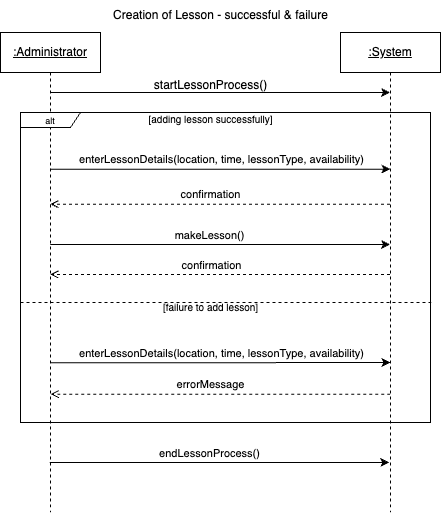

The diagram above was exported from draw.io. Its source (the exported page's mxGraphModel, read from the mxfile embedded in the PNG):
<mxGraphModel dx="717" dy="634" grid="1" gridSize="10" guides="1" tooltips="1" connect="1" arrows="1" fold="1" page="1" pageScale="1" pageWidth="850" pageHeight="1100" math="0" shadow="0">
  <root>
    <mxCell id="0" />
    <mxCell id="1" parent="0" />
    <mxCell id="2" style="edgeStyle=elbowEdgeStyle;rounded=0;orthogonalLoop=1;jettySize=auto;html=1;elbow=horizontal;curved=0;endArrow=open;endFill=0;dashed=1;" edge="1" parent="1">
      <mxGeometry relative="1" as="geometry">
        <mxPoint x="429.5" y="282" as="sourcePoint" />
        <mxPoint x="89.70000000000005" y="282" as="targetPoint" />
        <Array as="points">
          <mxPoint x="270" y="282" />
        </Array>
      </mxGeometry>
    </mxCell>
    <mxCell id="3" value="confirmation" style="edgeLabel;html=1;align=center;verticalAlign=middle;resizable=0;points=[];" connectable="0" vertex="1" parent="2">
      <mxGeometry x="-0.1202" y="-1" relative="1" as="geometry">
        <mxPoint x="-30" y="-9" as="offset" />
      </mxGeometry>
    </mxCell>
    <mxCell id="4" style="edgeStyle=elbowEdgeStyle;rounded=0;orthogonalLoop=1;jettySize=auto;html=1;elbow=vertical;curved=0;endArrow=open;endFill=0;dashed=1;" edge="1" parent="1">
      <mxGeometry relative="1" as="geometry">
        <mxPoint x="429.5" y="211.64" as="sourcePoint" />
        <mxPoint x="89.70000000000005" y="211.64" as="targetPoint" />
        <Array as="points">
          <mxPoint x="320" y="211.64" />
          <mxPoint x="260" y="221.64" />
        </Array>
      </mxGeometry>
    </mxCell>
    <mxCell id="5" value="confirmation" style="edgeLabel;html=1;align=center;verticalAlign=middle;resizable=0;points=[];" connectable="0" vertex="1" parent="4">
      <mxGeometry x="0.0174" y="-2" relative="1" as="geometry">
        <mxPoint x="-7" y="-8" as="offset" />
      </mxGeometry>
    </mxCell>
    <mxCell id="6" value="&lt;u&gt;:System&lt;/u&gt;" style="shape=umlLifeline;perimeter=lifelinePerimeter;whiteSpace=wrap;html=1;container=0;dropTarget=0;collapsible=0;recursiveResize=0;outlineConnect=0;portConstraint=eastwest;newEdgeStyle={&quot;edgeStyle&quot;:&quot;elbowEdgeStyle&quot;,&quot;elbow&quot;:&quot;vertical&quot;,&quot;curved&quot;:0,&quot;rounded&quot;:0};" vertex="1" parent="1">
      <mxGeometry x="380" y="40" width="100" height="480" as="geometry" />
    </mxCell>
    <mxCell id="7" style="edgeStyle=elbowEdgeStyle;rounded=0;orthogonalLoop=1;jettySize=auto;html=1;elbow=vertical;curved=0;" edge="1" source="15" target="6" parent="1">
      <mxGeometry relative="1" as="geometry">
        <Array as="points">
          <mxPoint x="280" y="100" />
        </Array>
      </mxGeometry>
    </mxCell>
    <mxCell id="8" style="edgeStyle=elbowEdgeStyle;rounded=0;orthogonalLoop=1;jettySize=auto;html=1;elbow=vertical;curved=0;" edge="1" parent="1">
      <mxGeometry relative="1" as="geometry">
        <mxPoint x="89.70000000000005" y="176.64" as="sourcePoint" />
        <mxPoint x="429.8400000000001" y="176.64" as="targetPoint" />
        <Array as="points">
          <mxPoint x="260.34" y="176.64" />
        </Array>
      </mxGeometry>
    </mxCell>
    <mxCell id="9" value="enterLessonDetails(location, time, lessonType, availability)" style="edgeLabel;html=1;align=center;verticalAlign=middle;resizable=0;points=[];" connectable="0" vertex="1" parent="8">
      <mxGeometry x="-0.1831" y="2" relative="1" as="geometry">
        <mxPoint x="32" y="-8" as="offset" />
      </mxGeometry>
    </mxCell>
    <mxCell id="10" style="edgeStyle=elbowEdgeStyle;rounded=0;orthogonalLoop=1;jettySize=auto;html=1;elbow=vertical;curved=0;" edge="1" parent="1">
      <mxGeometry relative="1" as="geometry">
        <mxPoint x="89.70000000000005" y="252" as="sourcePoint" />
        <mxPoint x="429.5" y="252" as="targetPoint" />
        <Array as="points">
          <mxPoint x="290" y="252" />
          <mxPoint x="270" y="262" />
        </Array>
      </mxGeometry>
    </mxCell>
    <mxCell id="11" value="makeLesson()" style="edgeLabel;html=1;align=center;verticalAlign=middle;resizable=0;points=[];" connectable="0" vertex="1" parent="10">
      <mxGeometry x="-0.063" y="-1" relative="1" as="geometry">
        <mxPoint y="-11" as="offset" />
      </mxGeometry>
    </mxCell>
    <mxCell id="12" style="edgeStyle=elbowEdgeStyle;rounded=0;orthogonalLoop=1;jettySize=auto;html=1;elbow=vertical;curved=0;" edge="1" parent="1">
      <mxGeometry relative="1" as="geometry">
        <mxPoint x="89.20176470588233" y="470.00470588235294" as="sourcePoint" />
        <mxPoint x="428.79" y="470.24" as="targetPoint" />
      </mxGeometry>
    </mxCell>
    <mxCell id="13" value="endLessonProcess()" style="edgeLabel;html=1;align=center;verticalAlign=middle;resizable=0;points=[];" connectable="0" vertex="1" parent="12">
      <mxGeometry x="-0.0987" y="-2" relative="1" as="geometry">
        <mxPoint x="6" y="-12" as="offset" />
      </mxGeometry>
    </mxCell>
    <mxCell id="14" style="edgeStyle=elbowEdgeStyle;rounded=0;orthogonalLoop=1;jettySize=auto;html=1;elbow=vertical;curved=0;entryX=1.004;entryY=0.616;entryDx=0;entryDy=0;entryPerimeter=0;endArrow=none;endFill=0;dashed=1;" edge="1" target="17" parent="1">
      <mxGeometry relative="1" as="geometry">
        <mxPoint x="59.99717948717945" y="310" as="sourcePoint" />
        <mxPoint x="399.51" y="310" as="targetPoint" />
        <Array as="points">
          <mxPoint x="440" y="310" />
        </Array>
      </mxGeometry>
    </mxCell>
    <mxCell id="15" value="&lt;u&gt;:Administrator&lt;/u&gt;" style="shape=umlLifeline;perimeter=lifelinePerimeter;whiteSpace=wrap;html=1;container=0;dropTarget=0;collapsible=0;recursiveResize=0;outlineConnect=0;portConstraint=eastwest;newEdgeStyle={&quot;edgeStyle&quot;:&quot;elbowEdgeStyle&quot;,&quot;elbow&quot;:&quot;vertical&quot;,&quot;curved&quot;:0,&quot;rounded&quot;:0};" vertex="1" parent="1">
      <mxGeometry x="40" y="40" width="100" height="480" as="geometry" />
    </mxCell>
    <mxCell id="16" value="startLessonProcess()" style="text;html=1;align=center;verticalAlign=middle;resizable=0;points=[];autosize=1;strokeColor=none;fillColor=none;" vertex="1" parent="1">
      <mxGeometry x="180" y="78" width="140" height="30" as="geometry" />
    </mxCell>
    <mxCell id="17" value="&lt;font style=&quot;font-size: 9px;&quot;&gt;alt&lt;/font&gt;" style="shape=umlFrame;whiteSpace=wrap;html=1;pointerEvents=0;width=60;height=15;" vertex="1" parent="1">
      <mxGeometry x="60" y="120" width="410" height="310" as="geometry" />
    </mxCell>
    <mxCell id="18" value="Creation of Lesson - successful &amp;amp; failure" style="text;html=1;align=center;verticalAlign=middle;resizable=0;points=[];autosize=1;strokeColor=none;fillColor=none;" vertex="1" parent="1">
      <mxGeometry x="140" y="8" width="240" height="30" as="geometry" />
    </mxCell>
    <mxCell id="19" value="&lt;font style=&quot;font-size: 10px;&quot;&gt;[adding lesson successfully]&lt;/font&gt;" style="text;html=1;align=center;verticalAlign=middle;resizable=0;points=[];autosize=1;strokeColor=none;fillColor=none;" vertex="1" parent="1">
      <mxGeometry x="175" y="112" width="150" height="30" as="geometry" />
    </mxCell>
    <mxCell id="20" style="edgeStyle=elbowEdgeStyle;rounded=0;orthogonalLoop=1;jettySize=auto;html=1;elbow=vertical;curved=0;endArrow=open;endFill=0;dashed=1;" edge="1" parent="1">
      <mxGeometry relative="1" as="geometry">
        <mxPoint x="429.75" y="401.64" as="sourcePoint" />
        <mxPoint x="90.25" y="402" as="targetPoint" />
        <Array as="points">
          <mxPoint x="320.25" y="401.64" />
          <mxPoint x="260.25" y="411.64" />
        </Array>
      </mxGeometry>
    </mxCell>
    <mxCell id="21" value="errorMessage" style="edgeLabel;html=1;align=center;verticalAlign=middle;resizable=0;points=[];" connectable="0" vertex="1" parent="20">
      <mxGeometry x="0.0174" y="-2" relative="1" as="geometry">
        <mxPoint x="-7" y="-8" as="offset" />
      </mxGeometry>
    </mxCell>
    <mxCell id="22" style="edgeStyle=elbowEdgeStyle;rounded=0;orthogonalLoop=1;jettySize=auto;html=1;elbow=vertical;curved=0;" edge="1" parent="1">
      <mxGeometry relative="1" as="geometry">
        <mxPoint x="90.08000000000004" y="370.36" as="sourcePoint" />
        <mxPoint x="429.9200000000002" y="370" as="targetPoint" />
        <Array as="points">
          <mxPoint x="260.41999999999996" y="370" />
        </Array>
      </mxGeometry>
    </mxCell>
    <mxCell id="23" value="&lt;font style=&quot;font-size: 10px;&quot;&gt;[failure to add lesson]&lt;/font&gt;" style="text;html=1;align=center;verticalAlign=middle;resizable=0;points=[];autosize=1;strokeColor=none;fillColor=none;" vertex="1" parent="1">
      <mxGeometry x="190" y="300" width="120" height="30" as="geometry" />
    </mxCell>
    <mxCell id="24" value="enterLessonDetails(location, time, lessonType, availability)" style="edgeLabel;html=1;align=center;verticalAlign=middle;resizable=0;points=[];" connectable="0" vertex="1" parent="1">
      <mxGeometry x="259.99999999999994" y="360" as="geometry" />
    </mxCell>
  </root>
</mxGraphModel>